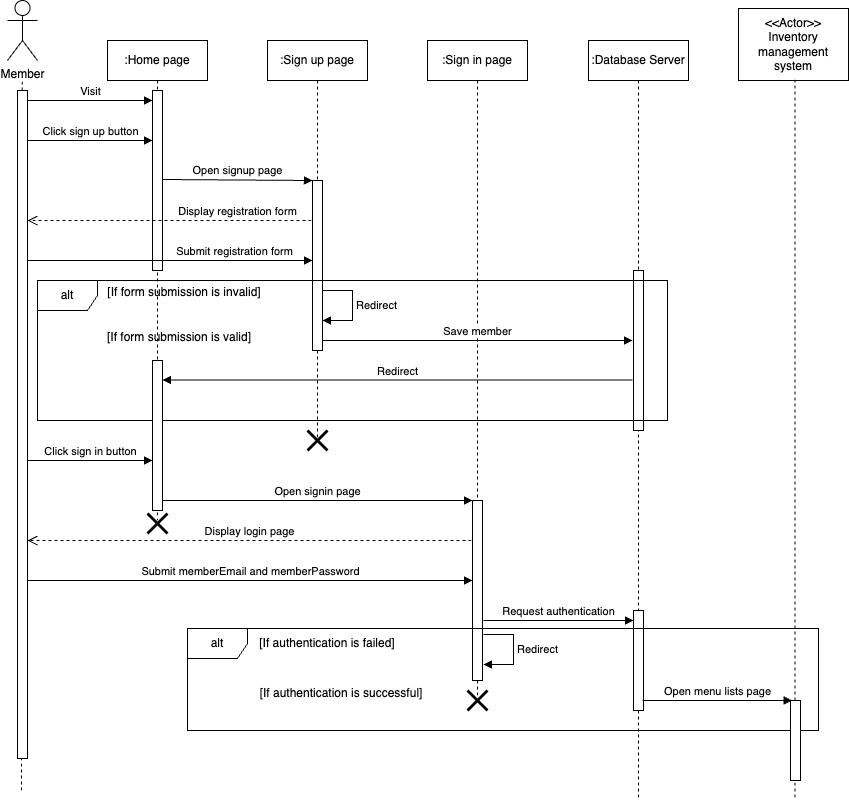

The diagram above was exported from draw.io. Its source (the exported page's mxGraphModel, read from the mxfile embedded in the PNG):
<mxGraphModel dx="1327" dy="683" grid="1" gridSize="10" guides="1" tooltips="1" connect="1" arrows="1" fold="1" page="1" pageScale="1" pageWidth="1100" pageHeight="850" math="0" shadow="0">
  <root>
    <mxCell id="0" />
    <mxCell id="1" parent="0" />
    <mxCell id="v1292jfQCxuiTqx2GI6a-1" value="Member" style="shape=umlActor;verticalLabelPosition=bottom;verticalAlign=top;html=1;outlineConnect=0;" vertex="1" parent="1">
      <mxGeometry x="40" y="42" width="30" height="60" as="geometry" />
    </mxCell>
    <mxCell id="v1292jfQCxuiTqx2GI6a-8" value="" style="endArrow=none;dashed=1;html=1;rounded=0;" edge="1" parent="1" source="v1292jfQCxuiTqx2GI6a-13">
      <mxGeometry width="50" height="50" relative="1" as="geometry">
        <mxPoint x="54" y="522" as="sourcePoint" />
        <mxPoint x="54.629999999999995" y="122" as="targetPoint" />
      </mxGeometry>
    </mxCell>
    <mxCell id="v1292jfQCxuiTqx2GI6a-14" value="" style="endArrow=none;dashed=1;html=1;rounded=0;" edge="1" parent="1" target="v1292jfQCxuiTqx2GI6a-13">
      <mxGeometry width="50" height="50" relative="1" as="geometry">
        <mxPoint x="54" y="832" as="sourcePoint" />
        <mxPoint x="54.629999999999995" y="122" as="targetPoint" />
      </mxGeometry>
    </mxCell>
    <mxCell id="v1292jfQCxuiTqx2GI6a-13" value="" style="html=1;points=[[0,0,0,0,5],[0,1,0,0,-5],[1,0,0,0,5],[1,1,0,0,-5]];perimeter=orthogonalPerimeter;outlineConnect=0;targetShapes=umlLifeline;portConstraint=eastwest;newEdgeStyle={&quot;curved&quot;:0,&quot;rounded&quot;:0};" vertex="1" parent="1">
      <mxGeometry x="50" y="132" width="10" height="668" as="geometry" />
    </mxCell>
    <mxCell id="v1292jfQCxuiTqx2GI6a-15" value=":Home page" style="shape=umlLifeline;perimeter=lifelinePerimeter;whiteSpace=wrap;html=1;container=1;dropTarget=0;collapsible=0;recursiveResize=0;outlineConnect=0;portConstraint=eastwest;newEdgeStyle={&quot;curved&quot;:0,&quot;rounded&quot;:0};" vertex="1" parent="1">
      <mxGeometry x="140" y="82" width="100" height="480" as="geometry" />
    </mxCell>
    <mxCell id="v1292jfQCxuiTqx2GI6a-21" value="" style="html=1;points=[[0,0,0,0,5],[0,1,0,0,-5],[1,0,0,0,5],[1,1,0,0,-5]];perimeter=orthogonalPerimeter;outlineConnect=0;targetShapes=umlLifeline;portConstraint=eastwest;newEdgeStyle={&quot;curved&quot;:0,&quot;rounded&quot;:0};" vertex="1" parent="v1292jfQCxuiTqx2GI6a-15">
      <mxGeometry x="45" y="50" width="10" height="180" as="geometry" />
    </mxCell>
    <mxCell id="v1292jfQCxuiTqx2GI6a-16" value=":Sign up page" style="shape=umlLifeline;perimeter=lifelinePerimeter;whiteSpace=wrap;html=1;container=1;dropTarget=0;collapsible=0;recursiveResize=0;outlineConnect=0;portConstraint=eastwest;newEdgeStyle={&quot;curved&quot;:0,&quot;rounded&quot;:0};" vertex="1" parent="1">
      <mxGeometry x="300" y="82" width="100" height="400" as="geometry" />
    </mxCell>
    <mxCell id="v1292jfQCxuiTqx2GI6a-28" value="" style="html=1;points=[[0,0,0,0,5],[0,1,0,0,-5],[1,0,0,0,5],[1,1,0,0,-5]];perimeter=orthogonalPerimeter;outlineConnect=0;targetShapes=umlLifeline;portConstraint=eastwest;newEdgeStyle={&quot;curved&quot;:0,&quot;rounded&quot;:0};" vertex="1" parent="v1292jfQCxuiTqx2GI6a-16">
      <mxGeometry x="45" y="140" width="10" height="170" as="geometry" />
    </mxCell>
    <mxCell id="v1292jfQCxuiTqx2GI6a-36" value="Redirect" style="html=1;align=left;spacingLeft=2;endArrow=block;rounded=0;edgeStyle=orthogonalEdgeStyle;curved=0;rounded=0;" edge="1" parent="v1292jfQCxuiTqx2GI6a-16">
      <mxGeometry relative="1" as="geometry">
        <mxPoint x="55" y="250" as="sourcePoint" />
        <Array as="points">
          <mxPoint x="85" y="280" />
        </Array>
        <mxPoint x="55" y="280" as="targetPoint" />
      </mxGeometry>
    </mxCell>
    <mxCell id="v1292jfQCxuiTqx2GI6a-17" value=":Sign in page" style="shape=umlLifeline;perimeter=lifelinePerimeter;whiteSpace=wrap;html=1;container=1;dropTarget=0;collapsible=0;recursiveResize=0;outlineConnect=0;portConstraint=eastwest;newEdgeStyle={&quot;curved&quot;:0,&quot;rounded&quot;:0};" vertex="1" parent="1">
      <mxGeometry x="460" y="82" width="100" height="660" as="geometry" />
    </mxCell>
    <mxCell id="v1292jfQCxuiTqx2GI6a-40" value="" style="html=1;points=[[0,0,0,0,5],[0,1,0,0,-5],[1,0,0,0,5],[1,1,0,0,-5]];perimeter=orthogonalPerimeter;outlineConnect=0;targetShapes=umlLifeline;portConstraint=eastwest;newEdgeStyle={&quot;curved&quot;:0,&quot;rounded&quot;:0};" vertex="1" parent="v1292jfQCxuiTqx2GI6a-17">
      <mxGeometry x="45" y="460" width="10" height="180" as="geometry" />
    </mxCell>
    <mxCell id="v1292jfQCxuiTqx2GI6a-19" value="Visit" style="html=1;verticalAlign=bottom;endArrow=block;curved=0;rounded=0;" edge="1" parent="1" target="v1292jfQCxuiTqx2GI6a-21">
      <mxGeometry width="80" relative="1" as="geometry">
        <mxPoint x="60" y="142" as="sourcePoint" />
        <mxPoint x="180" y="142" as="targetPoint" />
      </mxGeometry>
    </mxCell>
    <mxCell id="v1292jfQCxuiTqx2GI6a-20" value="Click sign up button" style="html=1;verticalAlign=bottom;endArrow=block;curved=0;rounded=0;" edge="1" parent="1" target="v1292jfQCxuiTqx2GI6a-21">
      <mxGeometry x="0.008" width="80" relative="1" as="geometry">
        <mxPoint x="60" y="182" as="sourcePoint" />
        <mxPoint x="180" y="182" as="targetPoint" />
        <mxPoint as="offset" />
      </mxGeometry>
    </mxCell>
    <mxCell id="v1292jfQCxuiTqx2GI6a-22" value="Open signup page" style="html=1;verticalAlign=bottom;endArrow=block;curved=0;rounded=0;" edge="1" parent="1" target="v1292jfQCxuiTqx2GI6a-28">
      <mxGeometry width="80" relative="1" as="geometry">
        <mxPoint x="195" y="221" as="sourcePoint" />
        <mxPoint x="340" y="222" as="targetPoint" />
      </mxGeometry>
    </mxCell>
    <mxCell id="v1292jfQCxuiTqx2GI6a-24" value=":Database Server" style="shape=umlLifeline;perimeter=lifelinePerimeter;whiteSpace=wrap;html=1;container=1;dropTarget=0;collapsible=0;recursiveResize=0;outlineConnect=0;portConstraint=eastwest;newEdgeStyle={&quot;curved&quot;:0,&quot;rounded&quot;:0};" vertex="1" parent="1">
      <mxGeometry x="621" y="82" width="100" height="760" as="geometry" />
    </mxCell>
    <mxCell id="v1292jfQCxuiTqx2GI6a-26" value="" style="html=1;points=[[0,0,0,0,5],[0,1,0,0,-5],[1,0,0,0,5],[1,1,0,0,-5]];perimeter=orthogonalPerimeter;outlineConnect=0;targetShapes=umlLifeline;portConstraint=eastwest;newEdgeStyle={&quot;curved&quot;:0,&quot;rounded&quot;:0};" vertex="1" parent="v1292jfQCxuiTqx2GI6a-24">
      <mxGeometry x="45" y="230" width="10" height="160" as="geometry" />
    </mxCell>
    <mxCell id="v1292jfQCxuiTqx2GI6a-44" value="" style="html=1;points=[[0,0,0,0,5],[0,1,0,0,-5],[1,0,0,0,5],[1,1,0,0,-5]];perimeter=orthogonalPerimeter;outlineConnect=0;targetShapes=umlLifeline;portConstraint=eastwest;newEdgeStyle={&quot;curved&quot;:0,&quot;rounded&quot;:0};" vertex="1" parent="v1292jfQCxuiTqx2GI6a-24">
      <mxGeometry x="45" y="570" width="10" height="100" as="geometry" />
    </mxCell>
    <mxCell id="v1292jfQCxuiTqx2GI6a-25" value="Submit registration form" style="html=1;verticalAlign=bottom;endArrow=block;curved=0;rounded=0;" edge="1" parent="1" target="v1292jfQCxuiTqx2GI6a-28">
      <mxGeometry x="0.4508" width="80" relative="1" as="geometry">
        <mxPoint x="60" y="302" as="sourcePoint" />
        <mxPoint x="340" y="302" as="targetPoint" />
        <mxPoint as="offset" />
      </mxGeometry>
    </mxCell>
    <mxCell id="v1292jfQCxuiTqx2GI6a-27" value="Save member" style="html=1;verticalAlign=bottom;endArrow=block;curved=0;rounded=0;" edge="1" parent="1">
      <mxGeometry width="80" relative="1" as="geometry">
        <mxPoint x="355" y="382" as="sourcePoint" />
        <mxPoint x="665" y="382" as="targetPoint" />
      </mxGeometry>
    </mxCell>
    <mxCell id="v1292jfQCxuiTqx2GI6a-29" value="alt" style="shape=umlFrame;whiteSpace=wrap;html=1;pointerEvents=0;" vertex="1" parent="1">
      <mxGeometry x="70" y="322" width="630" height="140" as="geometry" />
    </mxCell>
    <mxCell id="v1292jfQCxuiTqx2GI6a-30" value="Display registration form" style="html=1;verticalAlign=bottom;endArrow=open;dashed=1;endSize=8;curved=0;rounded=0;" edge="1" parent="1" target="v1292jfQCxuiTqx2GI6a-13">
      <mxGeometry x="-0.4789" relative="1" as="geometry">
        <mxPoint x="344" y="262" as="sourcePoint" />
        <mxPoint x="264" y="262" as="targetPoint" />
        <mxPoint as="offset" />
      </mxGeometry>
    </mxCell>
    <mxCell id="v1292jfQCxuiTqx2GI6a-32" value="[If form submission is invalid]" style="text;html=1;align=center;verticalAlign=middle;whiteSpace=wrap;rounded=0;" vertex="1" parent="1">
      <mxGeometry x="122" y="319" width="190" height="30" as="geometry" />
    </mxCell>
    <mxCell id="v1292jfQCxuiTqx2GI6a-33" value="[If form submission is valid]" style="text;html=1;align=center;verticalAlign=middle;whiteSpace=wrap;rounded=0;" vertex="1" parent="1">
      <mxGeometry x="117" y="364" width="190" height="30" as="geometry" />
    </mxCell>
    <mxCell id="v1292jfQCxuiTqx2GI6a-37" value="" style="html=1;points=[[0,0,0,0,5],[0,1,0,0,-5],[1,0,0,0,5],[1,1,0,0,-5]];perimeter=orthogonalPerimeter;outlineConnect=0;targetShapes=umlLifeline;portConstraint=eastwest;newEdgeStyle={&quot;curved&quot;:0,&quot;rounded&quot;:0};" vertex="1" parent="1">
      <mxGeometry x="185" y="402" width="10" height="150" as="geometry" />
    </mxCell>
    <mxCell id="v1292jfQCxuiTqx2GI6a-38" value="Redirect" style="html=1;verticalAlign=bottom;endArrow=block;curved=0;rounded=0;" edge="1" parent="1">
      <mxGeometry width="80" relative="1" as="geometry">
        <mxPoint x="665" y="421.5" as="sourcePoint" />
        <mxPoint x="195" y="421.5" as="targetPoint" />
        <mxPoint as="offset" />
      </mxGeometry>
    </mxCell>
    <mxCell id="v1292jfQCxuiTqx2GI6a-39" value="Click sign in button" style="html=1;verticalAlign=bottom;endArrow=block;curved=0;rounded=0;" edge="1" parent="1">
      <mxGeometry x="0.008" width="80" relative="1" as="geometry">
        <mxPoint x="60" y="502" as="sourcePoint" />
        <mxPoint x="185" y="502" as="targetPoint" />
        <mxPoint as="offset" />
      </mxGeometry>
    </mxCell>
    <mxCell id="v1292jfQCxuiTqx2GI6a-41" value="Open signin page" style="html=1;verticalAlign=bottom;endArrow=block;curved=0;rounded=0;" edge="1" parent="1" target="v1292jfQCxuiTqx2GI6a-40">
      <mxGeometry width="80" relative="1" as="geometry">
        <mxPoint x="195" y="542" as="sourcePoint" />
        <mxPoint x="275" y="542" as="targetPoint" />
      </mxGeometry>
    </mxCell>
    <mxCell id="v1292jfQCxuiTqx2GI6a-42" value="Display login page" style="html=1;verticalAlign=bottom;endArrow=open;dashed=1;endSize=8;curved=0;rounded=0;" edge="1" parent="1" target="v1292jfQCxuiTqx2GI6a-13">
      <mxGeometry relative="1" as="geometry">
        <mxPoint x="504" y="582" as="sourcePoint" />
        <mxPoint x="424" y="582" as="targetPoint" />
      </mxGeometry>
    </mxCell>
    <mxCell id="v1292jfQCxuiTqx2GI6a-43" value="Submit memberEmail and memberPassword" style="html=1;verticalAlign=bottom;endArrow=block;curved=0;rounded=0;" edge="1" parent="1" target="v1292jfQCxuiTqx2GI6a-40">
      <mxGeometry width="80" relative="1" as="geometry">
        <mxPoint x="60" y="622" as="sourcePoint" />
        <mxPoint x="140" y="622" as="targetPoint" />
      </mxGeometry>
    </mxCell>
    <mxCell id="v1292jfQCxuiTqx2GI6a-45" value="alt" style="shape=umlFrame;whiteSpace=wrap;html=1;pointerEvents=0;" vertex="1" parent="1">
      <mxGeometry x="220" y="670" width="631" height="102" as="geometry" />
    </mxCell>
    <mxCell id="v1292jfQCxuiTqx2GI6a-46" value="Redirect" style="html=1;align=left;spacingLeft=2;endArrow=block;rounded=0;edgeStyle=orthogonalEdgeStyle;curved=0;rounded=0;" edge="1" parent="1">
      <mxGeometry relative="1" as="geometry">
        <mxPoint x="516" y="676" as="sourcePoint" />
        <Array as="points">
          <mxPoint x="546" y="706" />
        </Array>
        <mxPoint x="516" y="706" as="targetPoint" />
      </mxGeometry>
    </mxCell>
    <mxCell id="v1292jfQCxuiTqx2GI6a-47" value="[If authentication is failed]" style="text;html=1;align=center;verticalAlign=middle;whiteSpace=wrap;rounded=0;" vertex="1" parent="1">
      <mxGeometry x="265" y="670" width="190" height="30" as="geometry" />
    </mxCell>
    <mxCell id="v1292jfQCxuiTqx2GI6a-48" value="[If authentication is successful]" style="text;html=1;align=center;verticalAlign=middle;whiteSpace=wrap;rounded=0;" vertex="1" parent="1">
      <mxGeometry x="279" y="720" width="190" height="30" as="geometry" />
    </mxCell>
    <mxCell id="v1292jfQCxuiTqx2GI6a-49" value="Request authentication" style="html=1;verticalAlign=bottom;endArrow=block;curved=0;rounded=0;" edge="1" parent="1">
      <mxGeometry x="0.0033" width="80" relative="1" as="geometry">
        <mxPoint x="516" y="662" as="sourcePoint" />
        <mxPoint x="666" y="662" as="targetPoint" />
        <mxPoint as="offset" />
      </mxGeometry>
    </mxCell>
    <mxCell id="v1292jfQCxuiTqx2GI6a-53" value="Open menu lists page" style="html=1;verticalAlign=bottom;endArrow=block;curved=0;rounded=0;" edge="1" parent="1">
      <mxGeometry x="0.0033" width="80" relative="1" as="geometry">
        <mxPoint x="675" y="742" as="sourcePoint" />
        <mxPoint x="824.5" y="742" as="targetPoint" />
        <mxPoint as="offset" />
      </mxGeometry>
    </mxCell>
    <mxCell id="v1292jfQCxuiTqx2GI6a-54" value="" style="shape=umlDestroy;whiteSpace=wrap;html=1;strokeWidth=3;targetShapes=umlLifeline;" vertex="1" parent="1">
      <mxGeometry x="180" y="555" width="20" height="20" as="geometry" />
    </mxCell>
    <mxCell id="v1292jfQCxuiTqx2GI6a-55" value="" style="shape=umlDestroy;whiteSpace=wrap;html=1;strokeWidth=3;targetShapes=umlLifeline;" vertex="1" parent="1">
      <mxGeometry x="340" y="472" width="20" height="20" as="geometry" />
    </mxCell>
    <mxCell id="v1292jfQCxuiTqx2GI6a-56" value="" style="shape=umlDestroy;whiteSpace=wrap;html=1;strokeWidth=3;targetShapes=umlLifeline;" vertex="1" parent="1">
      <mxGeometry x="500" y="732" width="20" height="20" as="geometry" />
    </mxCell>
    <mxCell id="v1292jfQCxuiTqx2GI6a-58" value="&amp;lt;&amp;lt;Actor&amp;gt;&amp;gt;&lt;br style=&quot;border-color: var(--border-color);&quot;&gt;Inventory management system" style="html=1;whiteSpace=wrap;" vertex="1" parent="1">
      <mxGeometry x="771" y="50" width="110" height="72" as="geometry" />
    </mxCell>
    <mxCell id="v1292jfQCxuiTqx2GI6a-59" value="" style="endArrow=none;dashed=1;html=1;rounded=0;" edge="1" parent="1" source="v1292jfQCxuiTqx2GI6a-60">
      <mxGeometry width="50" height="50" relative="1" as="geometry">
        <mxPoint x="827.44" y="839" as="sourcePoint" />
        <mxPoint x="827.44" y="121" as="targetPoint" />
      </mxGeometry>
    </mxCell>
    <mxCell id="v1292jfQCxuiTqx2GI6a-61" value="" style="endArrow=none;dashed=1;html=1;rounded=0;" edge="1" parent="1" target="v1292jfQCxuiTqx2GI6a-60">
      <mxGeometry width="50" height="50" relative="1" as="geometry">
        <mxPoint x="827.44" y="839" as="sourcePoint" />
        <mxPoint x="827.44" y="121" as="targetPoint" />
      </mxGeometry>
    </mxCell>
    <mxCell id="v1292jfQCxuiTqx2GI6a-60" value="" style="html=1;points=[[0,0,0,0,5],[0,1,0,0,-5],[1,0,0,0,5],[1,1,0,0,-5]];perimeter=orthogonalPerimeter;outlineConnect=0;targetShapes=umlLifeline;portConstraint=eastwest;newEdgeStyle={&quot;curved&quot;:0,&quot;rounded&quot;:0};" vertex="1" parent="1">
      <mxGeometry x="823" y="742" width="10" height="80" as="geometry" />
    </mxCell>
  </root>
</mxGraphModel>